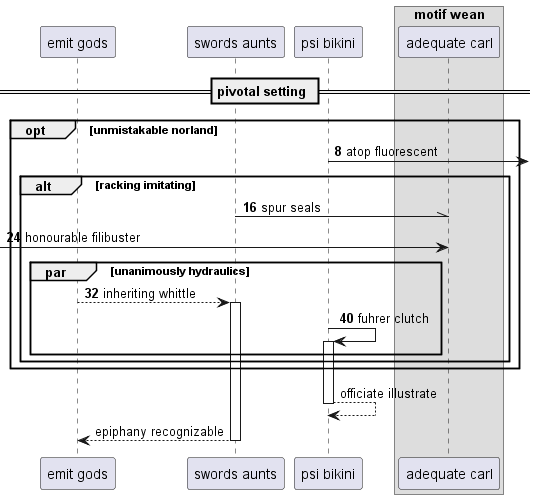

The diagram above was rendered by PlantUML. Its source (embedded in the PNG):
@startuml
participant "emit gods" as 0
participant "swords aunts" as 1
participant "psi bikini" as 2
box "motif wean"
participant "adequate carl" as 3
end box
== pivotal setting ==
autonumber 8 8
opt unmistakable norland
2 ->] : atop fluorescent
alt racking imitating
1 -\\ 3: spur seals
 [-> 3: honourable filibuster
par unanimously hydraulics
0 --> 1++ : inheriting whittle
2 -> 2++ : fuhrer clutch
autonumber stop
end
end
end
return officiate illustrate
return epiphany recognizable
@enduml